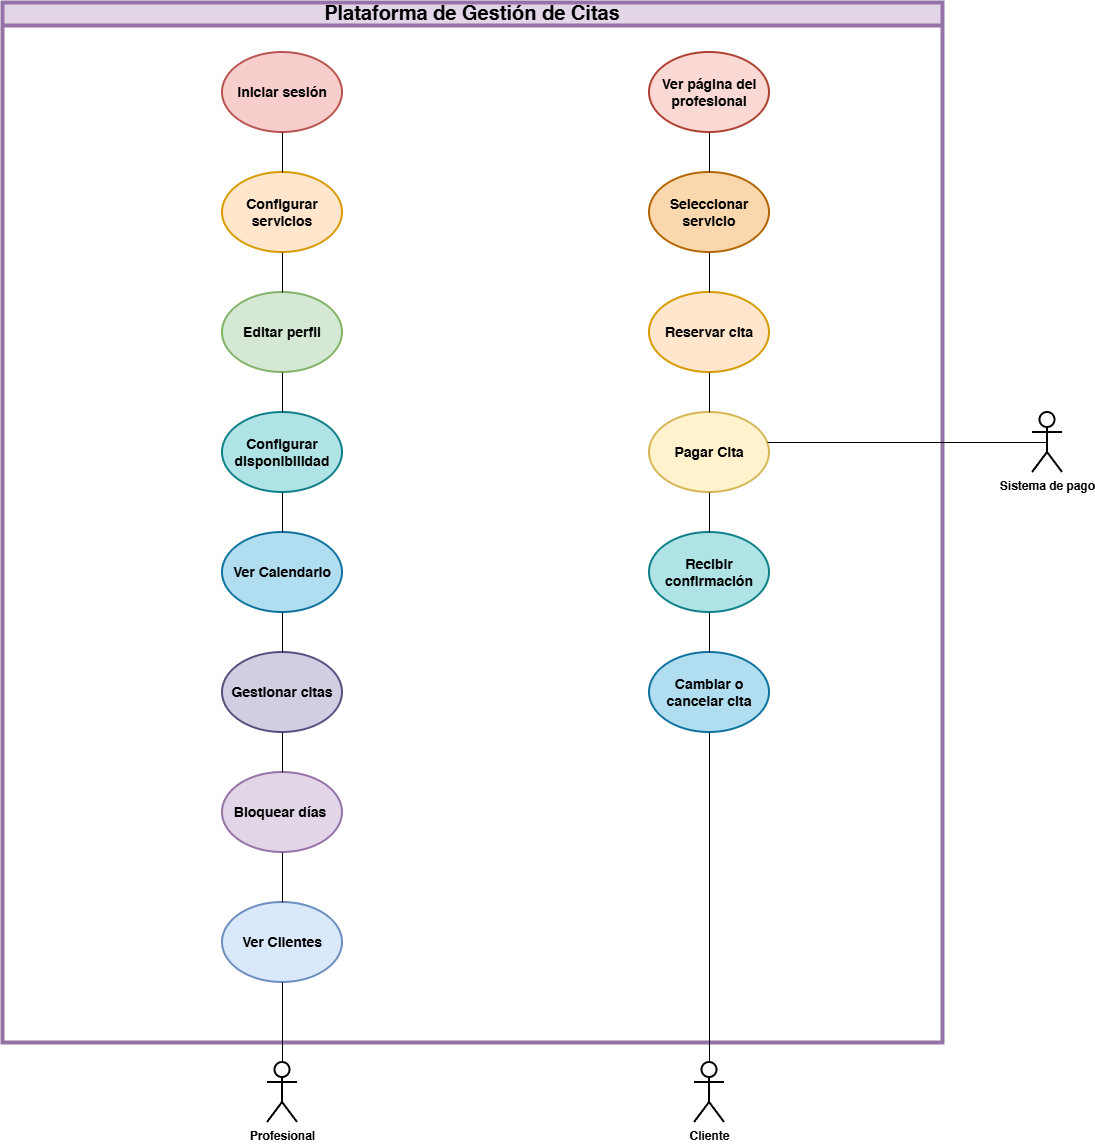

The diagram above was exported from draw.io. Its source (the exported page's mxGraphModel, read from the mxfile embedded in the PNG):
<mxGraphModel dx="2431" dy="1298" grid="1" gridSize="10" guides="1" tooltips="1" connect="1" arrows="1" fold="1" page="1" pageScale="1" pageWidth="827" pageHeight="1169" math="0" shadow="0">
  <root>
    <mxCell id="0" />
    <mxCell id="1" parent="0" />
    <mxCell id="hCNGAQxqQJnXiVfnGd0n-6" parent="1" style="shape=umlActor;verticalLabelPosition=bottom;verticalAlign=top;html=1;outlineConnect=0;strokeWidth=2;fontStyle=1" value="Profesional" vertex="1">
      <mxGeometry height="60" width="30" x="445" y="1100" as="geometry" />
    </mxCell>
    <mxCell id="hCNGAQxqQJnXiVfnGd0n-7" parent="1" style="shape=umlActor;verticalLabelPosition=bottom;verticalAlign=top;html=1;outlineConnect=0;fontStyle=1;strokeWidth=2;" value="Cliente" vertex="1">
      <mxGeometry height="60" width="30" x="872" y="1100" as="geometry" />
    </mxCell>
    <mxCell id="hCNGAQxqQJnXiVfnGd0n-13" parent="1" style="shape=umlActor;verticalLabelPosition=bottom;verticalAlign=top;html=1;outlineConnect=0;strokeWidth=2;fontStyle=1" value="Sistema de pago" vertex="1">
      <mxGeometry height="60" width="30" x="1210" y="450" as="geometry" />
    </mxCell>
    <mxCell id="hCNGAQxqQJnXiVfnGd0n-17" parent="1" style="swimlane;fontSize=20;fillColor=#e1d5e7;strokeColor=#9673a6;strokeWidth=4;startSize=23;verticalAlign=bottom;" value="Plataforma de Gestión de Citas" vertex="1">
      <mxGeometry height="1040" width="940" x="180" y="40" as="geometry" />
    </mxCell>
    <mxCell id="hCNGAQxqQJnXiVfnGd0n-14" parent="hCNGAQxqQJnXiVfnGd0n-17" style="ellipse;whiteSpace=wrap;html=1;fillColor=#f8cecc;strokeColor=#b85450;strokeWidth=2;fontStyle=1;fontSize=14;" value="Iniciar sesión" vertex="1">
      <mxGeometry height="80" width="120" x="220" y="50" as="geometry" />
    </mxCell>
    <mxCell id="hCNGAQxqQJnXiVfnGd0n-18" parent="hCNGAQxqQJnXiVfnGd0n-17" style="ellipse;whiteSpace=wrap;html=1;fillColor=#ffe6cc;strokeColor=#d79b00;strokeWidth=2;fontStyle=1;fontSize=14;" value="Configurar servicios" vertex="1">
      <mxGeometry height="80" width="120" x="220" y="170" as="geometry" />
    </mxCell>
    <mxCell id="hCNGAQxqQJnXiVfnGd0n-19" parent="hCNGAQxqQJnXiVfnGd0n-17" style="ellipse;whiteSpace=wrap;html=1;fillColor=#b1ddf0;strokeColor=#10739e;strokeWidth=2;fontStyle=1;fontSize=14;" value="Ver Calendario" vertex="1">
      <mxGeometry height="80" width="120" x="220" y="530" as="geometry" />
    </mxCell>
    <mxCell id="hCNGAQxqQJnXiVfnGd0n-20" parent="hCNGAQxqQJnXiVfnGd0n-17" style="ellipse;whiteSpace=wrap;html=1;fillColor=#d5e8d4;strokeColor=#82b366;strokeWidth=2;fontStyle=1;fontSize=14;" value="Editar perfil" vertex="1">
      <mxGeometry height="80" width="120" x="220" y="290" as="geometry" />
    </mxCell>
    <mxCell id="hCNGAQxqQJnXiVfnGd0n-21" parent="hCNGAQxqQJnXiVfnGd0n-17" style="ellipse;whiteSpace=wrap;html=1;fillColor=#d0cee2;strokeColor=#56517e;strokeWidth=2;fontStyle=1;fontSize=14;" value="Gestionar citas" vertex="1">
      <mxGeometry height="80" width="120" x="220" y="650" as="geometry" />
    </mxCell>
    <mxCell id="hCNGAQxqQJnXiVfnGd0n-22" parent="hCNGAQxqQJnXiVfnGd0n-17" style="ellipse;whiteSpace=wrap;html=1;fillColor=#e1d5e7;strokeColor=#9673a6;strokeWidth=2;fontStyle=1;fontSize=14;" value="Bloquear días&amp;nbsp;" vertex="1">
      <mxGeometry height="80" width="120" x="220" y="770" as="geometry" />
    </mxCell>
    <mxCell id="hCNGAQxqQJnXiVfnGd0n-23" parent="hCNGAQxqQJnXiVfnGd0n-17" style="ellipse;whiteSpace=wrap;html=1;fillColor=#b0e3e6;strokeColor=#0e8088;strokeWidth=2;fontStyle=1;fontSize=14;" value="Configurar disponibilidad" vertex="1">
      <mxGeometry height="80" width="120" x="220" y="410" as="geometry" />
    </mxCell>
    <mxCell id="hCNGAQxqQJnXiVfnGd0n-24" parent="hCNGAQxqQJnXiVfnGd0n-17" style="ellipse;whiteSpace=wrap;html=1;fillColor=#dae8fc;strokeColor=#6c8ebf;strokeWidth=2;fontStyle=1;fontSize=14;" value="Ver Clientes" vertex="1">
      <mxGeometry height="80" width="120" x="220" y="900" as="geometry" />
    </mxCell>
    <mxCell id="hCNGAQxqQJnXiVfnGd0n-27" parent="hCNGAQxqQJnXiVfnGd0n-17" style="ellipse;whiteSpace=wrap;html=1;fillColor=#fad9d5;strokeColor=#ae4132;strokeWidth=2;fontStyle=1;fontSize=14;" value="Ver página del profesional" vertex="1">
      <mxGeometry height="80" width="120" x="647" y="50" as="geometry" />
    </mxCell>
    <mxCell id="hCNGAQxqQJnXiVfnGd0n-28" parent="hCNGAQxqQJnXiVfnGd0n-17" style="ellipse;whiteSpace=wrap;html=1;fillColor=#ffe6cc;strokeColor=#d79b00;strokeWidth=2;fontStyle=1;fontSize=14;" value="Reservar cita" vertex="1">
      <mxGeometry height="80" width="120" x="647" y="290" as="geometry" />
    </mxCell>
    <mxCell id="hCNGAQxqQJnXiVfnGd0n-29" parent="hCNGAQxqQJnXiVfnGd0n-17" style="ellipse;whiteSpace=wrap;html=1;fillColor=#fad7ac;strokeColor=#b46504;strokeWidth=2;fontStyle=1;fontSize=14;" value="Seleccionar servicio" vertex="1">
      <mxGeometry height="80" width="120" x="647" y="170" as="geometry" />
    </mxCell>
    <mxCell id="hCNGAQxqQJnXiVfnGd0n-31" parent="hCNGAQxqQJnXiVfnGd0n-17" style="ellipse;whiteSpace=wrap;html=1;fillColor=#b0e3e6;strokeColor=#0e8088;strokeWidth=2;fontStyle=1;fontSize=14;" value="Recibir confirmación" vertex="1">
      <mxGeometry height="80" width="120" x="647" y="530" as="geometry" />
    </mxCell>
    <mxCell id="hCNGAQxqQJnXiVfnGd0n-32" parent="hCNGAQxqQJnXiVfnGd0n-17" style="ellipse;whiteSpace=wrap;html=1;fillColor=#b1ddf0;strokeColor=#10739e;strokeWidth=2;fontStyle=1;fontSize=14;" value="Cambiar o cancelar cita" vertex="1">
      <mxGeometry height="80" width="120" x="647" y="650" as="geometry" />
    </mxCell>
    <mxCell id="hCNGAQxqQJnXiVfnGd0n-30" parent="hCNGAQxqQJnXiVfnGd0n-17" style="ellipse;whiteSpace=wrap;html=1;fillColor=#fff2cc;strokeColor=#d6b656;strokeWidth=2;fontStyle=1;fontSize=14;" value="Pagar Cita" vertex="1">
      <mxGeometry height="80" width="120" x="647" y="410" as="geometry" />
    </mxCell>
    <mxCell id="hCNGAQxqQJnXiVfnGd0n-60" edge="1" parent="hCNGAQxqQJnXiVfnGd0n-17" source="hCNGAQxqQJnXiVfnGd0n-32" style="endArrow=none;html=1;rounded=0;exitX=0.5;exitY=0;exitDx=0;exitDy=0;" target="hCNGAQxqQJnXiVfnGd0n-31" value="">
      <mxGeometry height="50" relative="1" width="50" as="geometry">
        <mxPoint x="760" y="580" as="sourcePoint" />
        <mxPoint x="810" y="530" as="targetPoint" />
      </mxGeometry>
    </mxCell>
    <mxCell id="hCNGAQxqQJnXiVfnGd0n-61" edge="1" parent="hCNGAQxqQJnXiVfnGd0n-17" source="hCNGAQxqQJnXiVfnGd0n-31" style="endArrow=none;html=1;rounded=0;entryX=0.5;entryY=1;entryDx=0;entryDy=0;" target="hCNGAQxqQJnXiVfnGd0n-30" value="">
      <mxGeometry height="50" relative="1" width="50" as="geometry">
        <mxPoint x="760" y="580" as="sourcePoint" />
        <mxPoint x="810" y="530" as="targetPoint" />
      </mxGeometry>
    </mxCell>
    <mxCell id="hCNGAQxqQJnXiVfnGd0n-62" edge="1" parent="hCNGAQxqQJnXiVfnGd0n-17" source="hCNGAQxqQJnXiVfnGd0n-30" style="endArrow=none;html=1;rounded=0;entryX=0.5;entryY=1;entryDx=0;entryDy=0;" target="hCNGAQxqQJnXiVfnGd0n-28" value="">
      <mxGeometry height="50" relative="1" width="50" as="geometry">
        <mxPoint x="760" y="580" as="sourcePoint" />
        <mxPoint x="810" y="530" as="targetPoint" />
      </mxGeometry>
    </mxCell>
    <mxCell id="hCNGAQxqQJnXiVfnGd0n-63" edge="1" parent="hCNGAQxqQJnXiVfnGd0n-17" source="hCNGAQxqQJnXiVfnGd0n-28" style="endArrow=none;html=1;rounded=0;entryX=0.5;entryY=1;entryDx=0;entryDy=0;exitX=0.5;exitY=0;exitDx=0;exitDy=0;" target="hCNGAQxqQJnXiVfnGd0n-29" value="">
      <mxGeometry height="50" relative="1" width="50" as="geometry">
        <mxPoint x="760" y="580" as="sourcePoint" />
        <mxPoint x="810" y="530" as="targetPoint" />
      </mxGeometry>
    </mxCell>
    <mxCell id="hCNGAQxqQJnXiVfnGd0n-64" edge="1" parent="hCNGAQxqQJnXiVfnGd0n-17" source="hCNGAQxqQJnXiVfnGd0n-29" style="endArrow=none;html=1;rounded=0;entryX=0.5;entryY=1;entryDx=0;entryDy=0;exitX=0.5;exitY=0;exitDx=0;exitDy=0;" target="hCNGAQxqQJnXiVfnGd0n-27" value="">
      <mxGeometry height="50" relative="1" width="50" as="geometry">
        <mxPoint x="760" y="580" as="sourcePoint" />
        <mxPoint x="810" y="530" as="targetPoint" />
      </mxGeometry>
    </mxCell>
    <mxCell id="hCNGAQxqQJnXiVfnGd0n-67" edge="1" parent="hCNGAQxqQJnXiVfnGd0n-17" source="hCNGAQxqQJnXiVfnGd0n-24" style="endArrow=none;html=1;rounded=0;exitX=0.5;exitY=0;exitDx=0;exitDy=0;entryX=0.5;entryY=1;entryDx=0;entryDy=0;" target="hCNGAQxqQJnXiVfnGd0n-22" value="">
      <mxGeometry height="50" relative="1" width="50" as="geometry">
        <mxPoint x="760" y="580" as="sourcePoint" />
        <mxPoint x="810" y="530" as="targetPoint" />
      </mxGeometry>
    </mxCell>
    <mxCell id="hCNGAQxqQJnXiVfnGd0n-68" edge="1" parent="hCNGAQxqQJnXiVfnGd0n-17" source="hCNGAQxqQJnXiVfnGd0n-21" style="endArrow=none;html=1;rounded=0;exitX=0.5;exitY=1;exitDx=0;exitDy=0;entryX=0.5;entryY=0;entryDx=0;entryDy=0;" target="hCNGAQxqQJnXiVfnGd0n-22" value="">
      <mxGeometry height="50" relative="1" width="50" as="geometry">
        <mxPoint x="760" y="580" as="sourcePoint" />
        <mxPoint x="810" y="530" as="targetPoint" />
      </mxGeometry>
    </mxCell>
    <mxCell id="hCNGAQxqQJnXiVfnGd0n-69" edge="1" parent="hCNGAQxqQJnXiVfnGd0n-17" source="hCNGAQxqQJnXiVfnGd0n-19" style="endArrow=none;html=1;rounded=0;exitX=0.5;exitY=1;exitDx=0;exitDy=0;" target="hCNGAQxqQJnXiVfnGd0n-21" value="">
      <mxGeometry height="50" relative="1" width="50" as="geometry">
        <mxPoint x="760" y="580" as="sourcePoint" />
        <mxPoint x="810" y="530" as="targetPoint" />
      </mxGeometry>
    </mxCell>
    <mxCell id="hCNGAQxqQJnXiVfnGd0n-70" edge="1" parent="hCNGAQxqQJnXiVfnGd0n-17" source="hCNGAQxqQJnXiVfnGd0n-19" style="endArrow=none;html=1;rounded=0;entryX=0.5;entryY=1;entryDx=0;entryDy=0;" target="hCNGAQxqQJnXiVfnGd0n-23" value="">
      <mxGeometry height="50" relative="1" width="50" as="geometry">
        <mxPoint x="760" y="580" as="sourcePoint" />
        <mxPoint x="810" y="530" as="targetPoint" />
      </mxGeometry>
    </mxCell>
    <mxCell id="hCNGAQxqQJnXiVfnGd0n-71" edge="1" parent="hCNGAQxqQJnXiVfnGd0n-17" source="hCNGAQxqQJnXiVfnGd0n-23" style="endArrow=none;html=1;rounded=0;entryX=0.5;entryY=1;entryDx=0;entryDy=0;exitX=0.5;exitY=0;exitDx=0;exitDy=0;" target="hCNGAQxqQJnXiVfnGd0n-20" value="">
      <mxGeometry height="50" relative="1" width="50" as="geometry">
        <mxPoint x="760" y="580" as="sourcePoint" />
        <mxPoint x="810" y="530" as="targetPoint" />
      </mxGeometry>
    </mxCell>
    <mxCell id="hCNGAQxqQJnXiVfnGd0n-72" edge="1" parent="hCNGAQxqQJnXiVfnGd0n-17" source="hCNGAQxqQJnXiVfnGd0n-20" style="endArrow=none;html=1;rounded=0;entryX=0.5;entryY=1;entryDx=0;entryDy=0;exitX=0.5;exitY=0;exitDx=0;exitDy=0;" target="hCNGAQxqQJnXiVfnGd0n-18" value="">
      <mxGeometry height="50" relative="1" width="50" as="geometry">
        <mxPoint x="760" y="580" as="sourcePoint" />
        <mxPoint x="810" y="530" as="targetPoint" />
      </mxGeometry>
    </mxCell>
    <mxCell id="hCNGAQxqQJnXiVfnGd0n-73" edge="1" parent="hCNGAQxqQJnXiVfnGd0n-17" source="hCNGAQxqQJnXiVfnGd0n-18" style="endArrow=none;html=1;rounded=0;entryX=0.5;entryY=1;entryDx=0;entryDy=0;exitX=0.5;exitY=0;exitDx=0;exitDy=0;" target="hCNGAQxqQJnXiVfnGd0n-14" value="">
      <mxGeometry height="50" relative="1" width="50" as="geometry">
        <mxPoint x="760" y="580" as="sourcePoint" />
        <mxPoint x="810" y="530" as="targetPoint" />
      </mxGeometry>
    </mxCell>
    <mxCell id="hCNGAQxqQJnXiVfnGd0n-59" edge="1" parent="1" source="hCNGAQxqQJnXiVfnGd0n-7" style="endArrow=none;html=1;rounded=0;exitX=0.5;exitY=0;exitDx=0;exitDy=0;exitPerimeter=0;entryX=0.5;entryY=1;entryDx=0;entryDy=0;" target="hCNGAQxqQJnXiVfnGd0n-32" value="">
      <mxGeometry height="50" relative="1" width="50" as="geometry">
        <mxPoint x="940" y="620" as="sourcePoint" />
        <mxPoint x="990" y="570" as="targetPoint" />
      </mxGeometry>
    </mxCell>
    <mxCell id="hCNGAQxqQJnXiVfnGd0n-65" edge="1" parent="1" source="hCNGAQxqQJnXiVfnGd0n-13" style="endArrow=none;html=1;rounded=0;exitX=0.5;exitY=0.5;exitDx=0;exitDy=0;exitPerimeter=0;" value="">
      <mxGeometry height="50" relative="1" width="50" as="geometry">
        <mxPoint x="1200" y="483" as="sourcePoint" />
        <mxPoint x="945" y="480" as="targetPoint" />
      </mxGeometry>
    </mxCell>
    <mxCell id="hCNGAQxqQJnXiVfnGd0n-66" edge="1" parent="1" source="hCNGAQxqQJnXiVfnGd0n-6" style="endArrow=none;html=1;rounded=0;exitX=0.5;exitY=0;exitDx=0;exitDy=0;exitPerimeter=0;entryX=0.5;entryY=1;entryDx=0;entryDy=0;" target="hCNGAQxqQJnXiVfnGd0n-24" value="">
      <mxGeometry height="50" relative="1" width="50" as="geometry">
        <mxPoint x="940" y="620" as="sourcePoint" />
        <mxPoint x="990" y="570" as="targetPoint" />
      </mxGeometry>
    </mxCell>
  </root>
</mxGraphModel>